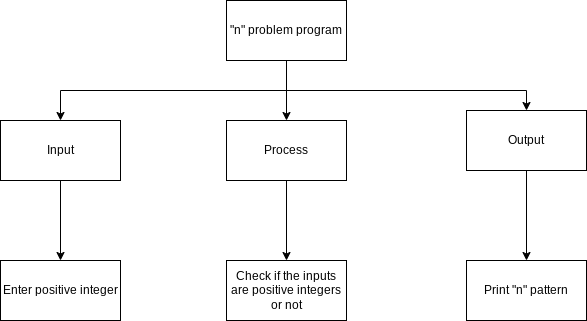

The diagram above was exported from draw.io. Its source (the exported page's mxGraphModel, read from the mxfile embedded in the PNG):
<mxGraphModel dx="433" dy="299" grid="1" gridSize="10" guides="1" tooltips="1" connect="1" arrows="1" fold="1" page="1" pageScale="1" pageWidth="827" pageHeight="1169" math="0" shadow="0">
  <root>
    <mxCell id="0" />
    <mxCell id="1" parent="0" />
    <mxCell id="9" style="edgeStyle=none;html=1;entryX=0.5;entryY=0;entryDx=0;entryDy=0;rounded=0;" edge="1" parent="1" source="2" target="4">
      <mxGeometry relative="1" as="geometry" />
    </mxCell>
    <mxCell id="10" style="edgeStyle=none;html=1;entryX=0.5;entryY=0;entryDx=0;entryDy=0;rounded=0;" edge="1" parent="1" source="2" target="3">
      <mxGeometry relative="1" as="geometry">
        <mxPoint x="350" y="580" as="targetPoint" />
        <Array as="points">
          <mxPoint x="580" y="580" />
          <mxPoint x="354" y="580" />
        </Array>
      </mxGeometry>
    </mxCell>
    <mxCell id="11" style="edgeStyle=none;html=1;entryX=0.5;entryY=0;entryDx=0;entryDy=0;rounded=0;" edge="1" parent="1" source="2" target="5">
      <mxGeometry relative="1" as="geometry">
        <mxPoint x="820" y="580" as="targetPoint" />
        <Array as="points">
          <mxPoint x="580" y="580" />
          <mxPoint x="820" y="580" />
        </Array>
      </mxGeometry>
    </mxCell>
    <mxCell id="2" value="&quot;n&quot; problem program" style="rounded=0;whiteSpace=wrap;html=1;" vertex="1" parent="1">
      <mxGeometry x="520" y="490" width="120" height="60" as="geometry" />
    </mxCell>
    <mxCell id="12" style="edgeStyle=none;rounded=0;html=1;entryX=0.5;entryY=0;entryDx=0;entryDy=0;" edge="1" parent="1" source="3" target="6">
      <mxGeometry relative="1" as="geometry" />
    </mxCell>
    <mxCell id="3" value="Input" style="rounded=0;whiteSpace=wrap;html=1;" vertex="1" parent="1">
      <mxGeometry x="294" y="610" width="120" height="60" as="geometry" />
    </mxCell>
    <mxCell id="13" style="edgeStyle=none;rounded=0;html=1;entryX=0.5;entryY=0;entryDx=0;entryDy=0;" edge="1" parent="1" source="4" target="7">
      <mxGeometry relative="1" as="geometry" />
    </mxCell>
    <mxCell id="4" value="Process" style="rounded=0;whiteSpace=wrap;html=1;" vertex="1" parent="1">
      <mxGeometry x="520" y="610" width="120" height="60" as="geometry" />
    </mxCell>
    <mxCell id="16" style="edgeStyle=none;rounded=0;html=1;entryX=0.5;entryY=0;entryDx=0;entryDy=0;" edge="1" parent="1" source="5" target="8">
      <mxGeometry relative="1" as="geometry" />
    </mxCell>
    <mxCell id="5" value="Output" style="rounded=0;whiteSpace=wrap;html=1;" vertex="1" parent="1">
      <mxGeometry x="760" y="600" width="120" height="60" as="geometry" />
    </mxCell>
    <mxCell id="6" value="Enter positive integer" style="rounded=0;whiteSpace=wrap;html=1;" vertex="1" parent="1">
      <mxGeometry x="294" y="750" width="120" height="60" as="geometry" />
    </mxCell>
    <mxCell id="7" value="Check if the inputs are positive integers or not" style="rounded=0;whiteSpace=wrap;html=1;" vertex="1" parent="1">
      <mxGeometry x="520" y="750" width="120" height="60" as="geometry" />
    </mxCell>
    <mxCell id="8" value="Print &quot;n&quot; pattern" style="rounded=0;whiteSpace=wrap;html=1;" vertex="1" parent="1">
      <mxGeometry x="760" y="750" width="120" height="60" as="geometry" />
    </mxCell>
  </root>
</mxGraphModel>